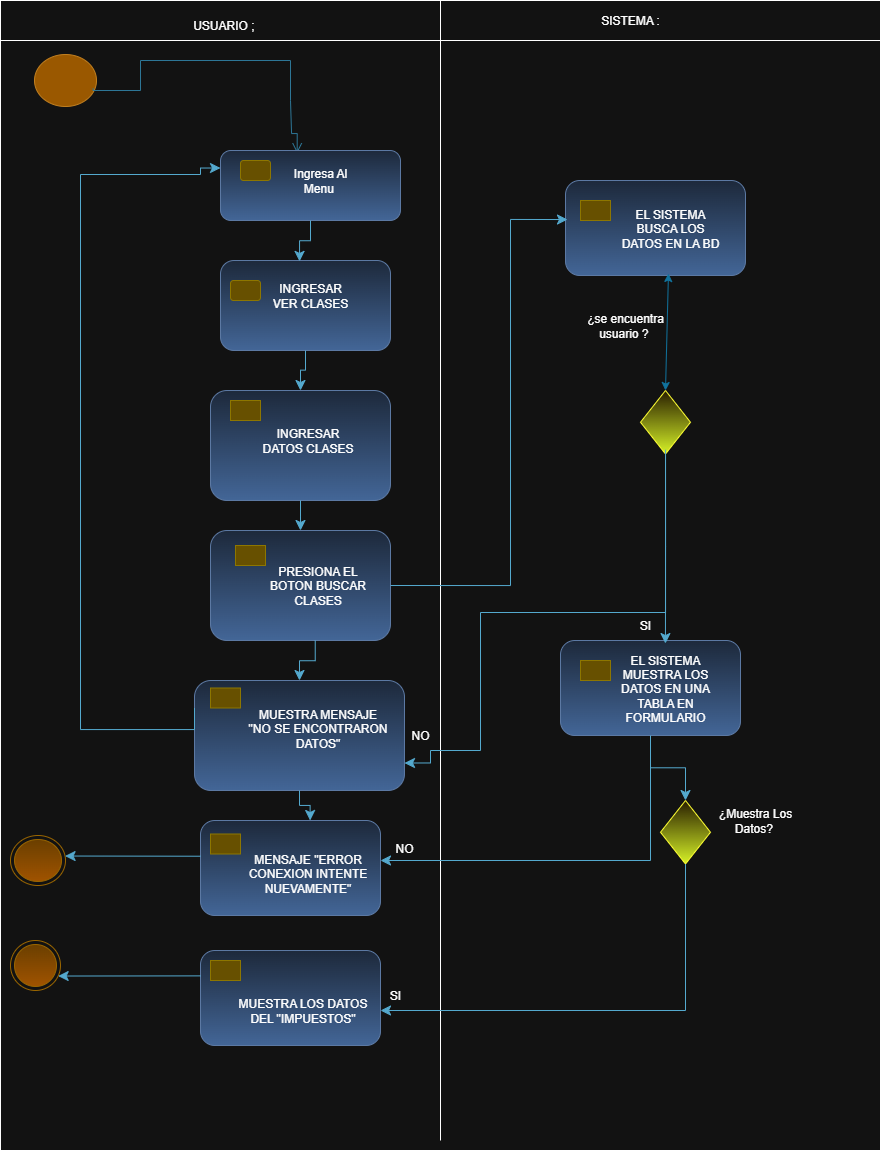

The diagram above was exported from draw.io. Its source (the exported page's mxGraphModel, read from the mxfile embedded in the PNG):
<mxGraphModel dx="1016" dy="558" grid="1" gridSize="10" guides="1" tooltips="1" connect="1" arrows="1" fold="1" page="1" pageScale="1" pageWidth="827" pageHeight="1169" math="0" shadow="0">
  <root>
    <mxCell id="0" />
    <mxCell id="1" parent="0" />
    <mxCell id="xpsnVj5g232j3aIq4sHA-10" value="" style="rounded=0;whiteSpace=wrap;html=1;movable=0;resizable=0;rotatable=0;deletable=0;editable=0;locked=1;connectable=0;" vertex="1" parent="1">
      <mxGeometry x="10" y="20" width="880" height="1140" as="geometry" />
    </mxCell>
    <mxCell id="xpsnVj5g232j3aIq4sHA-5" value="" style="ellipse;html=1;shape=startState;fillColor=#f0a30a;strokeColor=#BD7000;fontColor=#000000;" vertex="1" parent="1">
      <mxGeometry x="40" y="60" width="70" height="60" as="geometry" />
    </mxCell>
    <mxCell id="xpsnVj5g232j3aIq4sHA-11" value="" style="edgeStyle=orthogonalEdgeStyle;html=1;verticalAlign=bottom;endArrow=open;endSize=8;strokeColor=#54A9CE;rounded=0;fillColor=#0050ef;exitX=0.896;exitY=0.634;exitDx=0;exitDy=0;exitPerimeter=0;entryX=0.426;entryY=0.039;entryDx=0;entryDy=0;entryPerimeter=0;" edge="1" parent="1" source="xpsnVj5g232j3aIq4sHA-5" target="xpsnVj5g232j3aIq4sHA-17">
      <mxGeometry relative="1" as="geometry">
        <mxPoint x="307" y="140" as="targetPoint" />
        <mxPoint x="83" y="68" as="sourcePoint" />
        <Array as="points">
          <mxPoint x="103" y="100" />
          <mxPoint x="150" y="100" />
          <mxPoint x="150" y="70" />
          <mxPoint x="300" y="70" />
          <mxPoint x="300" y="110" />
          <mxPoint x="301" y="110" />
          <mxPoint x="301" y="143" />
        </Array>
      </mxGeometry>
    </mxCell>
    <mxCell id="xpsnVj5g232j3aIq4sHA-16" value="" style="rounded=1;whiteSpace=wrap;html=1;fillColor=#dae8fc;gradientColor=#7ea6e0;strokeColor=#6c8ebf;" vertex="1" parent="1">
      <mxGeometry x="230" y="270" width="170" height="90" as="geometry" />
    </mxCell>
    <mxCell id="xpsnVj5g232j3aIq4sHA-17" value="" style="rounded=1;whiteSpace=wrap;html=1;fillColor=#dae8fc;gradientColor=#7ea6e0;strokeColor=#6c8ebf;" vertex="1" parent="1">
      <mxGeometry x="230" y="160" width="180" height="70" as="geometry" />
    </mxCell>
    <mxCell id="xpsnVj5g232j3aIq4sHA-18" value="" style="rounded=1;whiteSpace=wrap;html=1;fillColor=#e3c800;strokeColor=#B09500;fontColor=#000000;" vertex="1" parent="1">
      <mxGeometry x="250" y="170" width="30" height="20" as="geometry" />
    </mxCell>
    <mxCell id="xpsnVj5g232j3aIq4sHA-20" value="" style="rounded=0;whiteSpace=wrap;html=1;movable=0;resizable=0;rotatable=0;deletable=0;editable=0;locked=1;connectable=0;" vertex="1" parent="1">
      <mxGeometry x="10" y="10" width="880" height="40" as="geometry" />
    </mxCell>
    <mxCell id="xpsnVj5g232j3aIq4sHA-23" value="" style="endArrow=none;html=1;rounded=0;movable=0;resizable=0;rotatable=0;deletable=0;editable=0;locked=1;connectable=0;" edge="1" parent="1">
      <mxGeometry width="50" height="50" relative="1" as="geometry">
        <mxPoint x="450" y="1150" as="sourcePoint" />
        <mxPoint x="450" y="10" as="targetPoint" />
      </mxGeometry>
    </mxCell>
    <mxCell id="xpsnVj5g232j3aIq4sHA-34" value="" style="rounded=1;whiteSpace=wrap;html=1;fillColor=#e3c800;strokeColor=#B09500;fontColor=#000000;" vertex="1" parent="1">
      <mxGeometry x="240" y="290" width="30" height="20" as="geometry" />
    </mxCell>
    <mxCell id="xpsnVj5g232j3aIq4sHA-39" value="USUARIO ;&amp;nbsp;" style="text;html=1;align=center;verticalAlign=middle;whiteSpace=wrap;rounded=0;" vertex="1" parent="1">
      <mxGeometry x="140" y="20" width="190" height="30" as="geometry" />
    </mxCell>
    <mxCell id="xpsnVj5g232j3aIq4sHA-40" value="SISTEMA :" style="text;html=1;align=center;verticalAlign=middle;whiteSpace=wrap;rounded=0;" vertex="1" parent="1">
      <mxGeometry x="590" y="15" width="100" height="30" as="geometry" />
    </mxCell>
    <mxCell id="xpsnVj5g232j3aIq4sHA-42" value="" style="edgeStyle=elbowEdgeStyle;elbow=vertical;endArrow=classic;html=1;curved=0;rounded=0;endSize=8;startSize=8;exitX=0.5;exitY=1;exitDx=0;exitDy=0;entryX=0.465;entryY=0.01;entryDx=0;entryDy=0;entryPerimeter=0;fillColor=#b1ddf0;strokeColor=#10739e;" edge="1" parent="1" source="xpsnVj5g232j3aIq4sHA-17" target="xpsnVj5g232j3aIq4sHA-16">
      <mxGeometry width="50" height="50" relative="1" as="geometry">
        <mxPoint x="430" y="380" as="sourcePoint" />
        <mxPoint x="480" y="330" as="targetPoint" />
      </mxGeometry>
    </mxCell>
    <mxCell id="xpsnVj5g232j3aIq4sHA-55" value="" style="rounded=1;whiteSpace=wrap;html=1;fillColor=#dae8fc;gradientColor=#7ea6e0;strokeColor=#6c8ebf;" vertex="1" parent="1">
      <mxGeometry x="220" y="540" width="180" height="110" as="geometry" />
    </mxCell>
    <mxCell id="xpsnVj5g232j3aIq4sHA-56" value="" style="rounded=1;whiteSpace=wrap;html=1;fillColor=#e3c800;strokeColor=#B09500;fontColor=#000000;arcSize=0;" vertex="1" parent="1">
      <mxGeometry x="245" y="555" width="30" height="20" as="geometry" />
    </mxCell>
    <mxCell id="xpsnVj5g232j3aIq4sHA-58" value="" style="rounded=1;whiteSpace=wrap;html=1;fillColor=#dae8fc;gradientColor=#7ea6e0;strokeColor=#6c8ebf;" vertex="1" parent="1">
      <mxGeometry x="220" y="400" width="180" height="110" as="geometry" />
    </mxCell>
    <mxCell id="xpsnVj5g232j3aIq4sHA-59" value="" style="rounded=1;whiteSpace=wrap;html=1;fillColor=#e3c800;strokeColor=#B09500;fontColor=#000000;arcSize=0;" vertex="1" parent="1">
      <mxGeometry x="240" y="410" width="30" height="20" as="geometry" />
    </mxCell>
    <mxCell id="xpsnVj5g232j3aIq4sHA-60" value="" style="edgeStyle=elbowEdgeStyle;elbow=vertical;endArrow=classic;html=1;curved=0;rounded=0;endSize=8;startSize=8;exitX=0.5;exitY=1;exitDx=0;exitDy=0;entryX=0.5;entryY=0;entryDx=0;entryDy=0;fillColor=#b1ddf0;strokeColor=#10739e;" edge="1" parent="1" source="xpsnVj5g232j3aIq4sHA-16" target="xpsnVj5g232j3aIq4sHA-58">
      <mxGeometry width="50" height="50" relative="1" as="geometry">
        <mxPoint x="380" y="320" as="sourcePoint" />
        <mxPoint x="394" y="361" as="targetPoint" />
      </mxGeometry>
    </mxCell>
    <mxCell id="xpsnVj5g232j3aIq4sHA-61" value="" style="edgeStyle=elbowEdgeStyle;elbow=vertical;endArrow=classic;html=1;curved=0;rounded=0;endSize=8;startSize=8;exitX=0.5;exitY=1;exitDx=0;exitDy=0;fillColor=#b1ddf0;strokeColor=#10739e;" edge="1" parent="1" source="xpsnVj5g232j3aIq4sHA-58" target="xpsnVj5g232j3aIq4sHA-55">
      <mxGeometry width="50" height="50" relative="1" as="geometry">
        <mxPoint x="325" y="390" as="sourcePoint" />
        <mxPoint x="320" y="430" as="targetPoint" />
      </mxGeometry>
    </mxCell>
    <mxCell id="xpsnVj5g232j3aIq4sHA-62" value="" style="rounded=1;whiteSpace=wrap;html=1;fillColor=#dae8fc;gradientColor=#7ea6e0;strokeColor=#6c8ebf;" vertex="1" parent="1">
      <mxGeometry x="204" y="690" width="210" height="110" as="geometry" />
    </mxCell>
    <mxCell id="xpsnVj5g232j3aIq4sHA-63" value="" style="rounded=1;whiteSpace=wrap;html=1;fillColor=#e3c800;strokeColor=#B09500;fontColor=#000000;arcSize=0;" vertex="1" parent="1">
      <mxGeometry x="220" y="697.5" width="30" height="20" as="geometry" />
    </mxCell>
    <mxCell id="xpsnVj5g232j3aIq4sHA-65" value="" style="edgeStyle=elbowEdgeStyle;elbow=vertical;endArrow=classic;html=1;curved=0;rounded=0;endSize=8;startSize=8;exitX=0.5;exitY=1;exitDx=0;exitDy=0;fillColor=#b1ddf0;strokeColor=#10739e;entryX=0.5;entryY=0;entryDx=0;entryDy=0;" edge="1" parent="1" target="xpsnVj5g232j3aIq4sHA-62">
      <mxGeometry width="50" height="50" relative="1" as="geometry">
        <mxPoint x="324.73" y="650" as="sourcePoint" />
        <mxPoint x="324.73" y="680" as="targetPoint" />
      </mxGeometry>
    </mxCell>
    <mxCell id="xpsnVj5g232j3aIq4sHA-67" value="" style="edgeStyle=orthogonalEdgeStyle;elbow=vertical;endArrow=classic;html=1;rounded=0;endSize=8;startSize=8;fillColor=#b1ddf0;strokeColor=#10739e;entryX=0;entryY=0.25;entryDx=0;entryDy=0;exitX=0;exitY=0.25;exitDx=0;exitDy=0;" edge="1" parent="1" source="xpsnVj5g232j3aIq4sHA-62" target="xpsnVj5g232j3aIq4sHA-17">
      <mxGeometry width="50" height="50" relative="1" as="geometry">
        <mxPoint x="220" y="739" as="sourcePoint" />
        <mxPoint x="209.92000000000002" y="171.25" as="targetPoint" />
        <Array as="points">
          <mxPoint x="204" y="739" />
          <mxPoint x="90" y="739" />
          <mxPoint x="90" y="184" />
          <mxPoint x="210" y="184" />
          <mxPoint x="210" y="178" />
        </Array>
      </mxGeometry>
    </mxCell>
    <mxCell id="xpsnVj5g232j3aIq4sHA-69" value="" style="ellipse;html=1;shape=endState;fillColor=#ffcd28;strokeColor=#d79b00;gradientColor=#ffa500;" vertex="1" parent="1">
      <mxGeometry x="20" y="845" width="55" height="50" as="geometry" />
    </mxCell>
    <mxCell id="xpsnVj5g232j3aIq4sHA-71" value="" style="ellipse;html=1;shape=endState;fillColor=#ffcd28;strokeColor=#d79b00;gradientColor=#ffa500;" vertex="1" parent="1">
      <mxGeometry x="20" y="950" width="50" height="50" as="geometry" />
    </mxCell>
    <mxCell id="xpsnVj5g232j3aIq4sHA-72" value="" style="rounded=1;whiteSpace=wrap;html=1;fillColor=#dae8fc;gradientColor=#7ea6e0;strokeColor=#6c8ebf;" vertex="1" parent="1">
      <mxGeometry x="210" y="830" width="180" height="95" as="geometry" />
    </mxCell>
    <mxCell id="xpsnVj5g232j3aIq4sHA-73" value="" style="rounded=1;whiteSpace=wrap;html=1;fillColor=#e3c800;strokeColor=#B09500;fontColor=#000000;arcSize=0;" vertex="1" parent="1">
      <mxGeometry x="220" y="843.5" width="30" height="20" as="geometry" />
    </mxCell>
    <mxCell id="xpsnVj5g232j3aIq4sHA-80" value="" style="rounded=1;whiteSpace=wrap;html=1;fillColor=#dae8fc;gradientColor=#7ea6e0;strokeColor=#6c8ebf;" vertex="1" parent="1">
      <mxGeometry x="210" y="960" width="180" height="95" as="geometry" />
    </mxCell>
    <mxCell id="xpsnVj5g232j3aIq4sHA-81" value="" style="rounded=1;whiteSpace=wrap;html=1;fillColor=#e3c800;strokeColor=#B09500;fontColor=#000000;arcSize=0;" vertex="1" parent="1">
      <mxGeometry x="220" y="970" width="30" height="20" as="geometry" />
    </mxCell>
    <mxCell id="xpsnVj5g232j3aIq4sHA-84" value="" style="edgeStyle=elbowEdgeStyle;elbow=vertical;endArrow=classic;html=1;curved=0;rounded=0;endSize=8;startSize=8;exitX=0.5;exitY=1;exitDx=0;exitDy=0;fillColor=#b1ddf0;strokeColor=#10739e;entryX=0.609;entryY=0;entryDx=0;entryDy=0;entryPerimeter=0;" edge="1" parent="1" source="xpsnVj5g232j3aIq4sHA-62" target="xpsnVj5g232j3aIq4sHA-72">
      <mxGeometry width="50" height="50" relative="1" as="geometry">
        <mxPoint x="500" y="780" as="sourcePoint" />
        <mxPoint x="500.27" y="820" as="targetPoint" />
      </mxGeometry>
    </mxCell>
    <mxCell id="xpsnVj5g232j3aIq4sHA-85" value="" style="rounded=1;whiteSpace=wrap;html=1;fillColor=#dae8fc;gradientColor=#7ea6e0;strokeColor=#6c8ebf;" vertex="1" parent="1">
      <mxGeometry x="570" y="650" width="180" height="95" as="geometry" />
    </mxCell>
    <mxCell id="xpsnVj5g232j3aIq4sHA-86" value="" style="rounded=1;whiteSpace=wrap;html=1;fillColor=#e3c800;strokeColor=#B09500;fontColor=#000000;arcSize=0;" vertex="1" parent="1">
      <mxGeometry x="590" y="670" width="30" height="20" as="geometry" />
    </mxCell>
    <mxCell id="xpsnVj5g232j3aIq4sHA-89" value="" style="rounded=1;whiteSpace=wrap;html=1;fillColor=#dae8fc;gradientColor=#7ea6e0;strokeColor=#6c8ebf;" vertex="1" parent="1">
      <mxGeometry x="575" y="190" width="180" height="95" as="geometry" />
    </mxCell>
    <mxCell id="xpsnVj5g232j3aIq4sHA-90" value="" style="rounded=1;whiteSpace=wrap;html=1;fillColor=#e3c800;strokeColor=#B09500;fontColor=#000000;arcSize=0;" vertex="1" parent="1">
      <mxGeometry x="590" y="210" width="30" height="20" as="geometry" />
    </mxCell>
    <mxCell id="xpsnVj5g232j3aIq4sHA-91" value="" style="rhombus;whiteSpace=wrap;html=1;fillColor=#fff2cc;strokeColor=light-dark(#D6B656,#FFFF33);gradientColor=light-dark(#FFD966,#D6F227);" vertex="1" parent="1">
      <mxGeometry x="670" y="810" width="50" height="63.5" as="geometry" />
    </mxCell>
    <mxCell id="xpsnVj5g232j3aIq4sHA-95" value="" style="rhombus;whiteSpace=wrap;html=1;fillColor=#fff2cc;strokeColor=light-dark(#D6B656,#FFFF33);gradientColor=light-dark(#FFD966,#D6F227);" vertex="1" parent="1">
      <mxGeometry x="650" y="400" width="50" height="63.5" as="geometry" />
    </mxCell>
    <mxCell id="xpsnVj5g232j3aIq4sHA-98" value="" style="edgeStyle=elbowEdgeStyle;elbow=vertical;endArrow=classic;html=1;curved=0;rounded=0;endSize=8;startSize=8;exitX=0;exitY=0.376;exitDx=0;exitDy=0;fillColor=#b1ddf0;strokeColor=#10739e;exitPerimeter=0;" edge="1" parent="1" source="xpsnVj5g232j3aIq4sHA-72" target="xpsnVj5g232j3aIq4sHA-69">
      <mxGeometry width="50" height="50" relative="1" as="geometry">
        <mxPoint x="160" y="865" as="sourcePoint" />
        <mxPoint x="160.26999999999998" y="905" as="targetPoint" />
      </mxGeometry>
    </mxCell>
    <mxCell id="xpsnVj5g232j3aIq4sHA-99" value="" style="edgeStyle=elbowEdgeStyle;elbow=vertical;endArrow=classic;html=1;curved=0;rounded=0;endSize=8;startSize=8;exitX=0;exitY=0.376;exitDx=0;exitDy=0;fillColor=#b1ddf0;strokeColor=#10739e;exitPerimeter=0;" edge="1" parent="1" target="xpsnVj5g232j3aIq4sHA-71">
      <mxGeometry width="50" height="50" relative="1" as="geometry">
        <mxPoint x="210" y="985.38" as="sourcePoint" />
        <mxPoint x="60" y="984.38" as="targetPoint" />
      </mxGeometry>
    </mxCell>
    <mxCell id="xpsnVj5g232j3aIq4sHA-100" value="" style="edgeStyle=elbowEdgeStyle;elbow=vertical;endArrow=classic;html=1;curved=0;rounded=0;endSize=8;startSize=8;fillColor=#b1ddf0;strokeColor=#10739e;entryX=1;entryY=0.5;entryDx=0;entryDy=0;exitX=0.5;exitY=1;exitDx=0;exitDy=0;" edge="1" parent="1" source="xpsnVj5g232j3aIq4sHA-91">
      <mxGeometry width="50" height="50" relative="1" as="geometry">
        <mxPoint x="710" y="1015" as="sourcePoint" />
        <mxPoint x="390" y="1020" as="targetPoint" />
        <Array as="points">
          <mxPoint x="570" y="1020" />
        </Array>
      </mxGeometry>
    </mxCell>
    <mxCell id="xpsnVj5g232j3aIq4sHA-101" value="" style="edgeStyle=elbowEdgeStyle;elbow=vertical;endArrow=classic;html=1;curved=0;rounded=0;endSize=8;startSize=8;exitX=0.5;exitY=1;exitDx=0;exitDy=0;fillColor=#b1ddf0;strokeColor=#10739e;entryX=0.5;entryY=0;entryDx=0;entryDy=0;" edge="1" parent="1" source="xpsnVj5g232j3aIq4sHA-85" target="xpsnVj5g232j3aIq4sHA-91">
      <mxGeometry width="50" height="50" relative="1" as="geometry">
        <mxPoint x="659.64" y="750" as="sourcePoint" />
        <mxPoint x="659.91" y="790" as="targetPoint" />
      </mxGeometry>
    </mxCell>
    <mxCell id="xpsnVj5g232j3aIq4sHA-102" value="" style="edgeStyle=elbowEdgeStyle;elbow=vertical;endArrow=classic;html=1;curved=0;rounded=0;endSize=8;startSize=8;fillColor=#b1ddf0;strokeColor=#10739e;" edge="1" parent="1" target="xpsnVj5g232j3aIq4sHA-72">
      <mxGeometry width="50" height="50" relative="1" as="geometry">
        <mxPoint x="660" y="750" as="sourcePoint" />
        <mxPoint x="620" y="830" as="targetPoint" />
        <Array as="points">
          <mxPoint x="510" y="870" />
        </Array>
      </mxGeometry>
    </mxCell>
    <mxCell id="xpsnVj5g232j3aIq4sHA-103" value="" style="edgeStyle=orthogonalEdgeStyle;elbow=vertical;endArrow=classic;html=1;rounded=0;endSize=8;startSize=8;entryX=0.011;entryY=0.411;entryDx=0;entryDy=0;fillColor=#b1ddf0;strokeColor=#10739E;exitX=1;exitY=0.5;exitDx=0;exitDy=0;entryPerimeter=0;" edge="1" parent="1" source="xpsnVj5g232j3aIq4sHA-55" target="xpsnVj5g232j3aIq4sHA-89">
      <mxGeometry width="50" height="50" relative="1" as="geometry">
        <mxPoint x="490" y="530" as="sourcePoint" />
        <mxPoint x="510" y="391" as="targetPoint" />
        <Array as="points">
          <mxPoint x="520" y="595" />
          <mxPoint x="520" y="229" />
        </Array>
      </mxGeometry>
    </mxCell>
    <mxCell id="xpsnVj5g232j3aIq4sHA-106" value="" style="endArrow=classic;startArrow=classic;html=1;rounded=0;exitX=0.5;exitY=0;exitDx=0;exitDy=0;fillColor=#dae8fc;gradientColor=#7ea6e0;strokeColor=light-dark(#6C8EBF,#10739E);entryX=0.572;entryY=0.979;entryDx=0;entryDy=0;entryPerimeter=0;" edge="1" parent="1" source="xpsnVj5g232j3aIq4sHA-95" target="xpsnVj5g232j3aIq4sHA-89">
      <mxGeometry width="50" height="50" relative="1" as="geometry">
        <mxPoint x="650" y="390" as="sourcePoint" />
        <mxPoint x="660" y="290" as="targetPoint" />
      </mxGeometry>
    </mxCell>
    <mxCell id="xpsnVj5g232j3aIq4sHA-107" value="" style="edgeStyle=orthogonalEdgeStyle;elbow=vertical;endArrow=classic;html=1;rounded=0;endSize=8;startSize=8;exitX=0.5;exitY=1;exitDx=0;exitDy=0;fillColor=#b1ddf0;strokeColor=#10739e;entryX=1;entryY=0.75;entryDx=0;entryDy=0;" edge="1" parent="1" source="xpsnVj5g232j3aIq4sHA-95" target="xpsnVj5g232j3aIq4sHA-62">
      <mxGeometry width="50" height="50" relative="1" as="geometry">
        <mxPoint x="697.52" y="463.5" as="sourcePoint" />
        <mxPoint x="470" y="780" as="targetPoint" />
        <Array as="points">
          <mxPoint x="675" y="622" />
          <mxPoint x="490" y="622" />
          <mxPoint x="490" y="760" />
          <mxPoint x="440" y="760" />
          <mxPoint x="440" y="773" />
        </Array>
      </mxGeometry>
    </mxCell>
    <mxCell id="xpsnVj5g232j3aIq4sHA-108" value="" style="edgeStyle=elbowEdgeStyle;elbow=vertical;endArrow=classic;html=1;curved=0;rounded=0;endSize=8;startSize=8;exitX=0.501;exitY=0.932;exitDx=0;exitDy=0;fillColor=#b1ddf0;strokeColor=#10739e;exitPerimeter=0;entryX=0.583;entryY=0.032;entryDx=0;entryDy=0;entryPerimeter=0;" edge="1" parent="1" source="xpsnVj5g232j3aIq4sHA-95" target="xpsnVj5g232j3aIq4sHA-85">
      <mxGeometry width="50" height="50" relative="1" as="geometry">
        <mxPoint x="620" y="500" as="sourcePoint" />
        <mxPoint x="620" y="530" as="targetPoint" />
      </mxGeometry>
    </mxCell>
    <mxCell id="xpsnVj5g232j3aIq4sHA-109" value="Ingresa Al Menu&amp;nbsp;" style="text;html=1;align=center;verticalAlign=middle;whiteSpace=wrap;rounded=0;" vertex="1" parent="1">
      <mxGeometry x="290" y="170" width="80" height="40" as="geometry" />
    </mxCell>
    <mxCell id="xpsnVj5g232j3aIq4sHA-110" value="INGRESAR VER CLASES" style="text;html=1;align=center;verticalAlign=middle;whiteSpace=wrap;rounded=0;" vertex="1" parent="1">
      <mxGeometry x="280" y="285" width="80" height="40" as="geometry" />
    </mxCell>
    <mxCell id="xpsnVj5g232j3aIq4sHA-112" value="¿se encuentra usuario ?&amp;nbsp;" style="text;html=1;align=center;verticalAlign=middle;whiteSpace=wrap;rounded=0;" vertex="1" parent="1">
      <mxGeometry x="590" y="320" width="90" height="30" as="geometry" />
    </mxCell>
    <mxCell id="xpsnVj5g232j3aIq4sHA-113" value="SI" style="text;html=1;align=center;verticalAlign=middle;whiteSpace=wrap;rounded=0;" vertex="1" parent="1">
      <mxGeometry x="610" y="620" width="90" height="30" as="geometry" />
    </mxCell>
    <mxCell id="xpsnVj5g232j3aIq4sHA-114" value="¿Muestra Los Datos?&amp;nbsp;" style="text;html=1;align=center;verticalAlign=middle;whiteSpace=wrap;rounded=0;" vertex="1" parent="1">
      <mxGeometry x="720" y="815" width="90" height="30" as="geometry" />
    </mxCell>
    <mxCell id="xpsnVj5g232j3aIq4sHA-115" value="SI" style="text;html=1;align=center;verticalAlign=middle;whiteSpace=wrap;rounded=0;" vertex="1" parent="1">
      <mxGeometry x="360" y="990" width="90" height="30" as="geometry" />
    </mxCell>
    <mxCell id="xpsnVj5g232j3aIq4sHA-116" value="NO" style="text;html=1;align=center;verticalAlign=middle;whiteSpace=wrap;rounded=0;" vertex="1" parent="1">
      <mxGeometry x="369" y="843.5" width="90" height="30" as="geometry" />
    </mxCell>
    <mxCell id="xpsnVj5g232j3aIq4sHA-117" value="NO" style="text;html=1;align=center;verticalAlign=middle;whiteSpace=wrap;rounded=0;" vertex="1" parent="1">
      <mxGeometry x="390" y="730" width="80" height="30" as="geometry" />
    </mxCell>
    <mxCell id="xpsnVj5g232j3aIq4sHA-118" value="EL SISTEMA BUSCA LOS DATOS EN LA BD" style="text;html=1;align=center;verticalAlign=middle;whiteSpace=wrap;rounded=0;" vertex="1" parent="1">
      <mxGeometry x="630" y="217.5" width="100" height="40" as="geometry" />
    </mxCell>
    <mxCell id="xpsnVj5g232j3aIq4sHA-119" value="EL SISTEMA MUESTRA LOS DATOS EN UNA TABLA EN FORMULARIO" style="text;html=1;align=center;verticalAlign=middle;whiteSpace=wrap;rounded=0;" vertex="1" parent="1">
      <mxGeometry x="625" y="677.5" width="100" height="40" as="geometry" />
    </mxCell>
    <mxCell id="xpsnVj5g232j3aIq4sHA-120" value="INGRESAR DATOS CLASES" style="text;html=1;align=center;verticalAlign=middle;whiteSpace=wrap;rounded=0;" vertex="1" parent="1">
      <mxGeometry x="265" y="430" width="105" height="40" as="geometry" />
    </mxCell>
    <mxCell id="xpsnVj5g232j3aIq4sHA-121" value="PRESIONA EL BOTON BUSCAR CLASES" style="text;html=1;align=center;verticalAlign=middle;whiteSpace=wrap;rounded=0;" vertex="1" parent="1">
      <mxGeometry x="275" y="575" width="105" height="40" as="geometry" />
    </mxCell>
    <mxCell id="xpsnVj5g232j3aIq4sHA-122" value="MUESTRA MENSAJE &quot;NO SE ENCONTRARON DATOS&quot;" style="text;html=1;align=center;verticalAlign=middle;whiteSpace=wrap;rounded=0;" vertex="1" parent="1">
      <mxGeometry x="255" y="717.5" width="145" height="40" as="geometry" />
    </mxCell>
    <mxCell id="xpsnVj5g232j3aIq4sHA-123" value="MENSAJE &quot;ERROR CONEXION INTENTE NUEVAMENTE&quot;" style="text;html=1;align=center;verticalAlign=middle;whiteSpace=wrap;rounded=0;" vertex="1" parent="1">
      <mxGeometry x="245" y="863.5" width="145" height="40" as="geometry" />
    </mxCell>
    <mxCell id="xpsnVj5g232j3aIq4sHA-125" value="MUESTRA LOS DATOS DEL &quot;IMPUESTOS&quot;" style="text;html=1;align=center;verticalAlign=middle;whiteSpace=wrap;rounded=0;" vertex="1" parent="1">
      <mxGeometry x="240" y="1000" width="145" height="40" as="geometry" />
    </mxCell>
  </root>
</mxGraphModel>